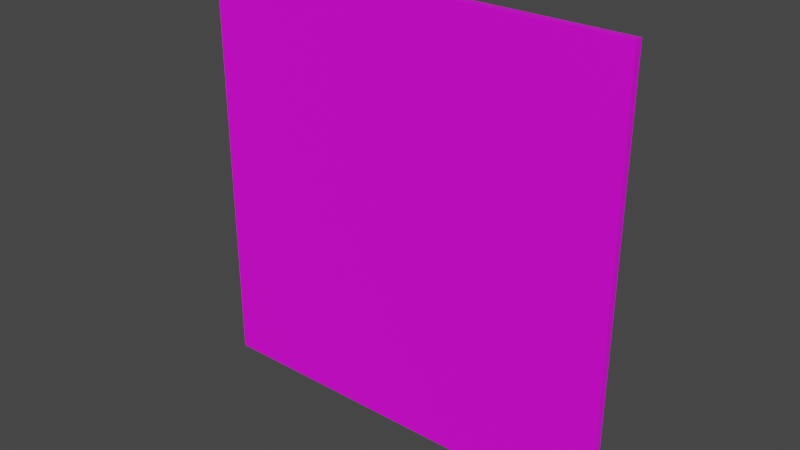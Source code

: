 # Source: cheese.blend  (saved by Blender 2.91.10; exported with 4.5.12 LTS)
import bpy
from mathutils import Matrix  # noqa: F401  (used for matrix-valued properties, if any)

bpy.ops.wm.read_factory_settings(use_empty=True)
scene = bpy.context.scene
scene.name = 'Scene'

# ---- collections
col_collection = bpy.data.collections.new('Collection'); scene.collection.children.link(col_collection)

# ---- images (referenced by path relative to the original .blend; pixels are not part of the script)
import os
ASSET_DIR = os.environ.get("B2B_ASSET_DIR", "")  # directory of the original .blend (textures are referenced by path, not embedded)
HERE = os.path.dirname(os.path.abspath(__file__))  # packed textures are extracted next to this script under _unpacked/

def load_image(name, relpath, width, height, colorspace="sRGB"):
    """Load a texture the original file referenced (path relative to the .blend, or extracted next to this script)."""
    p = next((c for c in (os.path.join(HERE, relpath), os.path.join(ASSET_DIR, relpath)) if relpath and os.path.exists(c)), "")
    if p:
        img = bpy.data.images.load(p, check_existing=True)
        img.name = name
    else:  # same state as the original file: an image datablock whose file is absent (Cycles renders it pink)
        img = bpy.data.images.new(name, width, height)
        img.source = "FILE"
        img.filepath = "//" + (relpath or name)
    img.colorspace_settings.name = colorspace
    return img
img_chese_albedo_jpg = load_image('chese_albedo.jpg', 'textures/chese_albedo.jpg', 1024, 1024, 'sRGB')

# ---- materials (node trees are filled in below, after node groups)
mat_cheese = bpy.data.materials.new('cheese')

# ---- material node trees
mat_cheese.use_nodes = True; mat_cheese.node_tree.nodes.clear()
_N = mat_cheese.node_tree.nodes; _L = mat_cheese.node_tree.links
n0 = _N.new('ShaderNodeBsdfPrincipled'); n0.name = 'Principled BSDF'; n0.location = (10, 300)
n0.distribution = 'GGX'
n0.subsurface_method = 'BURLEY'
n0.inputs[3].default_value = 1.45
n0.inputs[27].default_value = (0.0, 0.0, 0.0, 1.0)
n0.inputs[28].default_value = 1.0
n1 = _N.new('ShaderNodeOutputMaterial'); n1.name = 'Material Output'; n1.location = (300, 300)
n2 = _N.new('ShaderNodeTexImage'); n2.name = 'Image Texture'; n2.location = (-450, 219)
n2.image = img_chese_albedo_jpg
_L.new(n0.outputs[0], n1.inputs[0])
_L.new(n2.outputs[0], n0.inputs[0])
n1.is_active_output = True

# ---- world
world_world = bpy.data.worlds.new('World'); scene.world = world_world
world_world.use_nodes = True; world_world.node_tree.nodes.clear()
_N = world_world.node_tree.nodes; _L = world_world.node_tree.links
n0 = _N.new('ShaderNodeOutputWorld'); n0.name = 'World Output'; n0.location = (300, 300)
n1 = _N.new('ShaderNodeBackground'); n1.name = 'Background'; n1.location = (10, 300)
n1.inputs[0].default_value = (0.05088, 0.05088, 0.05088, 1.0)
_L.new(n1.outputs[0], n0.inputs[0])
n0.is_active_output = True
world_world.color = (0.05088, 0.05088, 0.05088)
world_world.use_sun_shadow = False
world_world.sun_shadow_jitter_overblur = 0.0

# ---- meshes
me_cube = bpy.data.meshes.new('Cube')
me_cube.from_pydata([(-3.166, -0.0007831, 3.166), (-3.166, 0.1162, 3.166), (-3.166, -0.0007834, -3.166), (-3.166, 0.1162, -3.166), (3.166, -0.0007831, 3.166), (3.166, 0.1162, 3.166), (3.166, -0.0007834, -3.166), (3.166, 0.1162, -3.166)], [], [(0, 1, 3, 2), (2, 3, 7, 6), (6, 7, 5, 4), (4, 5, 1, 0), (2, 6, 4, 0), (7, 3, 1, 5)])
_uv = me_cube.uv_layers.new(name='UVMap')
_uv.uv.foreach_set('vector', [0.537, 0.5, 0.5277, 0.5, 0.5277, 0.0, 0.537, 0.0, 0.5277, 0.5, 0.5185, 0.5, 0.5185, 0.0, 0.5277, 0.0, 0.5185, 0.5, 0.5092, 0.5, 0.5092, 0.0, 0.5185, 0.0, 0.5092, 0.5, 0.5, 0.5, 0.5, 0.0, 0.5092, 0.0, 0.0, 0.0, 0.5, 0.0, 0.5, 0.5, 0.0, 0.5, 0.0, 0.5, 0.5, 0.5, 0.5, 1.0, 0.0, 1.0])
me_cube.materials.append(mat_cheese)
me_cube.use_remesh_fix_poles = True
me_cube.use_remesh_preserve_attributes = False
me_cube.use_mirror_vertex_groups = False
me_cube.update()

# ---- objects
ob_cube = bpy.data.objects.new('Cube', me_cube)

# ---- transforms, parenting, visibility, modifiers, constraints
ob_cube.location = (0.0, -0.05772, 0.0)
ob_cube.lineart.crease_threshold = 0.0

# ---- collection membership
col_collection.objects.link(ob_cube)

# ---- scene / render settings (as saved in the file)
scene.frame_start = 1; scene.frame_end = 250; scene.frame_set(1)
scene.render.engine = 'CYCLES'
scene.cycles.use_denoising = False
scene.cycles.samples = 128
scene.cycles.sampling_pattern = 'TABULATED_SOBOL'
scene.cycles.use_adaptive_sampling = False
scene.cycles.use_light_tree = False
scene.view_settings.view_transform = 'Filmic'
bpy.context.view_layer.update()

# ---- added for rendering (the .blend has no active camera and no usable light): camera, sun
cam_auto = bpy.data.cameras.new('AutoCamera')
cam_auto.lens = 50.0
cam_auto.sensor_width = 36.0
cam_auto.clip_end = 1000.0
ob_auto_camera = bpy.data.objects.new('AutoCamera', cam_auto)
scene.collection.objects.link(ob_auto_camera)
ob_auto_camera.location = (8.2858, -9.94296, 6.62864)
ob_auto_camera.rotation_euler = (1.09748, -7.21219e-08, 0.694738)
scene.camera = ob_auto_camera
light_auto_sun = bpy.data.lights.new('AutoSun', 'SUN')
light_auto_sun.energy = 3.0
light_auto_sun.angle = 0.0523599
ob_auto_sun = bpy.data.objects.new('AutoSun', light_auto_sun)
scene.collection.objects.link(ob_auto_sun)
ob_auto_sun.rotation_euler = (0.872665, 0.174533, 0.523599)
bpy.context.view_layer.update()
